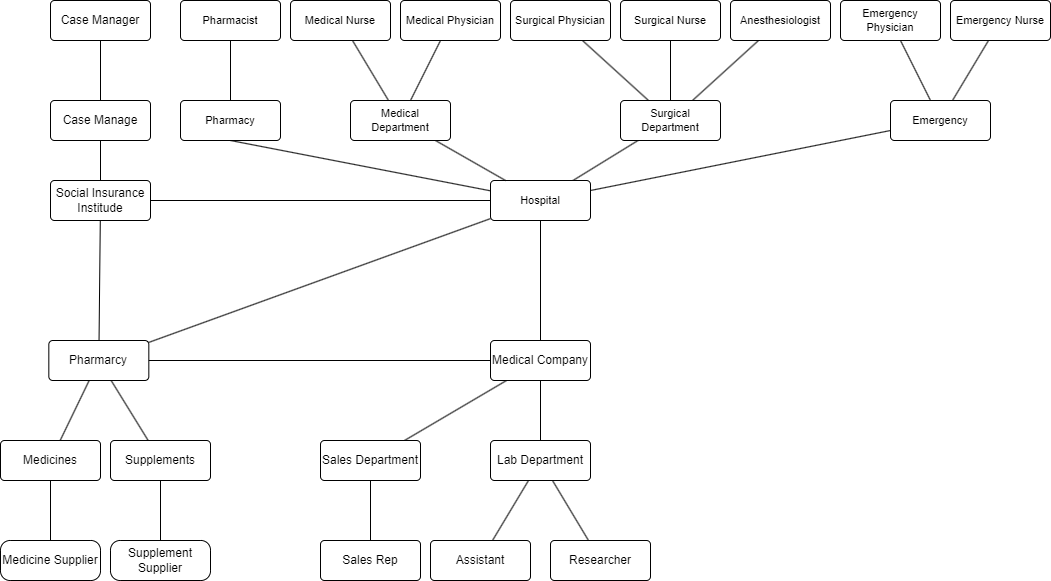

The diagram above was exported from draw.io. Its source (the exported page's mxGraphModel, read from the mxfile embedded in the PNG):
<mxGraphModel dx="2019" dy="661" grid="1" gridSize="10" guides="1" tooltips="1" connect="1" arrows="1" fold="1" page="1" pageScale="1" pageWidth="850" pageHeight="1100" math="0" shadow="0">
  <root>
    <mxCell id="0" />
    <mxCell id="1" parent="0" />
    <mxCell id="C0Z8HuVt6KL_l40jy58e-29" value="" style="edgeStyle=none;shape=connector;rounded=0;orthogonalLoop=1;jettySize=auto;html=1;strokeColor=default;align=center;verticalAlign=middle;fontFamily=Helvetica;fontSize=11;fontColor=default;labelBackgroundColor=default;endArrow=none;" parent="1" source="C0Z8HuVt6KL_l40jy58e-5" target="C0Z8HuVt6KL_l40jy58e-7" edge="1">
      <mxGeometry relative="1" as="geometry">
        <mxPoint x="-170.0033333333335" y="800" as="targetPoint" />
      </mxGeometry>
    </mxCell>
    <mxCell id="C0Z8HuVt6KL_l40jy58e-30" value="" style="edgeStyle=none;shape=connector;rounded=0;orthogonalLoop=1;jettySize=auto;html=1;strokeColor=default;align=center;verticalAlign=middle;fontFamily=Helvetica;fontSize=11;fontColor=default;labelBackgroundColor=default;endArrow=none;" parent="1" source="C0Z8HuVt6KL_l40jy58e-5" target="C0Z8HuVt6KL_l40jy58e-6" edge="1">
      <mxGeometry relative="1" as="geometry" />
    </mxCell>
    <mxCell id="C0Z8HuVt6KL_l40jy58e-5" value="Pharmarcy" style="rounded=1;arcSize=10;whiteSpace=wrap;html=1;align=center;" parent="1" vertex="1">
      <mxGeometry x="-161.67000000000002" y="680" width="100" height="40" as="geometry" />
    </mxCell>
    <mxCell id="C0Z8HuVt6KL_l40jy58e-31" value="" style="edgeStyle=none;shape=connector;rounded=0;orthogonalLoop=1;jettySize=auto;html=1;strokeColor=default;align=center;verticalAlign=middle;fontFamily=Helvetica;fontSize=11;fontColor=default;labelBackgroundColor=default;endArrow=none;" parent="1" source="C0Z8HuVt6KL_l40jy58e-6" target="2" edge="1">
      <mxGeometry relative="1" as="geometry" />
    </mxCell>
    <mxCell id="C0Z8HuVt6KL_l40jy58e-6" value="Supplements" style="rounded=1;arcSize=10;whiteSpace=wrap;html=1;align=center;" parent="1" vertex="1">
      <mxGeometry x="-100.00000000000001" y="780" width="100" height="40" as="geometry" />
    </mxCell>
    <mxCell id="C0Z8HuVt6KL_l40jy58e-32" value="" style="edgeStyle=none;shape=connector;rounded=0;orthogonalLoop=1;jettySize=auto;html=1;strokeColor=default;align=center;verticalAlign=middle;fontFamily=Helvetica;fontSize=11;fontColor=default;labelBackgroundColor=default;endArrow=none;" parent="1" source="C0Z8HuVt6KL_l40jy58e-7" target="C0Z8HuVt6KL_l40jy58e-8" edge="1">
      <mxGeometry relative="1" as="geometry">
        <mxPoint x="-159.49608695652154" y="820" as="sourcePoint" />
      </mxGeometry>
    </mxCell>
    <mxCell id="C0Z8HuVt6KL_l40jy58e-8" value="Medicine Supplier" style="rounded=1;arcSize=24;whiteSpace=wrap;html=1;align=center;" parent="1" vertex="1">
      <mxGeometry x="-210.00000000000003" y="880" width="100" height="40" as="geometry" />
    </mxCell>
    <mxCell id="C0Z8HuVt6KL_l40jy58e-45" style="edgeStyle=none;shape=connector;rounded=0;orthogonalLoop=1;jettySize=auto;html=1;strokeColor=default;align=center;verticalAlign=middle;fontFamily=Helvetica;fontSize=11;fontColor=default;labelBackgroundColor=default;endArrow=none;" parent="1" source="C0Z8HuVt6KL_l40jy58e-9" target="C0Z8HuVt6KL_l40jy58e-11" edge="1">
      <mxGeometry relative="1" as="geometry" />
    </mxCell>
    <mxCell id="C0Z8HuVt6KL_l40jy58e-60" style="edgeStyle=none;shape=connector;rounded=0;orthogonalLoop=1;jettySize=auto;html=1;strokeColor=default;align=center;verticalAlign=middle;fontFamily=Helvetica;fontSize=11;fontColor=default;labelBackgroundColor=default;endArrow=none;" parent="1" source="C0Z8HuVt6KL_l40jy58e-9" target="C0Z8HuVt6KL_l40jy58e-33" edge="1">
      <mxGeometry relative="1" as="geometry" />
    </mxCell>
    <mxCell id="C0Z8HuVt6KL_l40jy58e-63" style="edgeStyle=none;shape=connector;rounded=0;orthogonalLoop=1;jettySize=auto;html=1;strokeColor=default;align=center;verticalAlign=middle;fontFamily=Helvetica;fontSize=11;fontColor=default;labelBackgroundColor=default;endArrow=none;" parent="1" source="C0Z8HuVt6KL_l40jy58e-9" target="C0Z8HuVt6KL_l40jy58e-5" edge="1">
      <mxGeometry relative="1" as="geometry" />
    </mxCell>
    <mxCell id="C0Z8HuVt6KL_l40jy58e-9" value="Social Insurance Institude" style="rounded=1;arcSize=10;whiteSpace=wrap;html=1;align=center;" parent="1" vertex="1">
      <mxGeometry x="-160" y="520" width="100" height="40" as="geometry" />
    </mxCell>
    <mxCell id="C0Z8HuVt6KL_l40jy58e-10" value="Case Manager" style="rounded=1;arcSize=10;whiteSpace=wrap;html=1;align=center;" parent="1" vertex="1">
      <mxGeometry x="-160" y="340" width="100" height="40" as="geometry" />
    </mxCell>
    <mxCell id="C0Z8HuVt6KL_l40jy58e-11" value="Case Manage" style="rounded=1;arcSize=10;whiteSpace=wrap;html=1;align=center;" parent="1" vertex="1">
      <mxGeometry x="-160" y="440" width="100" height="40" as="geometry" />
    </mxCell>
    <mxCell id="C0Z8HuVt6KL_l40jy58e-26" value="" style="edgeStyle=none;shape=connector;rounded=0;orthogonalLoop=1;jettySize=auto;html=1;strokeColor=default;align=center;verticalAlign=middle;fontFamily=Helvetica;fontSize=11;fontColor=default;labelBackgroundColor=default;endArrow=none;" parent="1" source="C0Z8HuVt6KL_l40jy58e-13" target="C0Z8HuVt6KL_l40jy58e-15" edge="1">
      <mxGeometry relative="1" as="geometry" />
    </mxCell>
    <mxCell id="C0Z8HuVt6KL_l40jy58e-27" value="" style="edgeStyle=none;shape=connector;rounded=0;orthogonalLoop=1;jettySize=auto;html=1;strokeColor=default;align=center;verticalAlign=middle;fontFamily=Helvetica;fontSize=11;fontColor=default;labelBackgroundColor=default;endArrow=none;" parent="1" source="C0Z8HuVt6KL_l40jy58e-13" target="C0Z8HuVt6KL_l40jy58e-14" edge="1">
      <mxGeometry relative="1" as="geometry" />
    </mxCell>
    <mxCell id="C0Z8HuVt6KL_l40jy58e-65" style="edgeStyle=none;shape=connector;rounded=0;orthogonalLoop=1;jettySize=auto;html=1;strokeColor=default;align=center;verticalAlign=middle;fontFamily=Helvetica;fontSize=11;fontColor=default;labelBackgroundColor=default;endArrow=none;" parent="1" source="C0Z8HuVt6KL_l40jy58e-13" target="C0Z8HuVt6KL_l40jy58e-5" edge="1">
      <mxGeometry relative="1" as="geometry" />
    </mxCell>
    <mxCell id="C0Z8HuVt6KL_l40jy58e-13" value="Medical Company" style="rounded=1;arcSize=10;whiteSpace=wrap;html=1;align=center;" parent="1" vertex="1">
      <mxGeometry x="280" y="680" width="100" height="40" as="geometry" />
    </mxCell>
    <mxCell id="C0Z8HuVt6KL_l40jy58e-28" value="" style="edgeStyle=none;shape=connector;rounded=0;orthogonalLoop=1;jettySize=auto;html=1;strokeColor=default;align=center;verticalAlign=middle;fontFamily=Helvetica;fontSize=11;fontColor=default;labelBackgroundColor=default;endArrow=none;" parent="1" source="C0Z8HuVt6KL_l40jy58e-14" target="C0Z8HuVt6KL_l40jy58e-19" edge="1">
      <mxGeometry relative="1" as="geometry" />
    </mxCell>
    <mxCell id="C0Z8HuVt6KL_l40jy58e-14" value="Sales Department" style="rounded=1;arcSize=10;whiteSpace=wrap;html=1;align=center;" parent="1" vertex="1">
      <mxGeometry x="110" y="780" width="100" height="40" as="geometry" />
    </mxCell>
    <mxCell id="C0Z8HuVt6KL_l40jy58e-22" style="edgeStyle=none;shape=connector;rounded=0;orthogonalLoop=1;jettySize=auto;html=1;strokeColor=default;align=center;verticalAlign=middle;fontFamily=Helvetica;fontSize=11;fontColor=default;labelBackgroundColor=default;endArrow=none;" parent="1" source="C0Z8HuVt6KL_l40jy58e-15" target="C0Z8HuVt6KL_l40jy58e-18" edge="1">
      <mxGeometry relative="1" as="geometry" />
    </mxCell>
    <mxCell id="C0Z8HuVt6KL_l40jy58e-15" value="Lab Department" style="rounded=1;arcSize=10;whiteSpace=wrap;html=1;align=center;" parent="1" vertex="1">
      <mxGeometry x="280" y="780" width="100" height="40" as="geometry" />
    </mxCell>
    <mxCell id="C0Z8HuVt6KL_l40jy58e-17" value="Researcher" style="rounded=1;arcSize=10;whiteSpace=wrap;html=1;align=center;" parent="1" vertex="1">
      <mxGeometry x="340" y="880" width="100" height="40" as="geometry" />
    </mxCell>
    <mxCell id="C0Z8HuVt6KL_l40jy58e-18" value="Assistant" style="rounded=1;arcSize=10;whiteSpace=wrap;html=1;align=center;" parent="1" vertex="1">
      <mxGeometry x="220" y="880" width="100" height="40" as="geometry" />
    </mxCell>
    <mxCell id="C0Z8HuVt6KL_l40jy58e-19" value="Sales Rep" style="rounded=1;arcSize=10;whiteSpace=wrap;html=1;align=center;" parent="1" vertex="1">
      <mxGeometry x="110" y="880" width="100" height="40" as="geometry" />
    </mxCell>
    <mxCell id="C0Z8HuVt6KL_l40jy58e-21" value="" style="endArrow=none;html=1;rounded=0;" parent="1" source="C0Z8HuVt6KL_l40jy58e-17" target="C0Z8HuVt6KL_l40jy58e-15" edge="1">
      <mxGeometry width="50" height="50" relative="1" as="geometry">
        <mxPoint x="325" y="540" as="sourcePoint" />
        <mxPoint x="375" y="490" as="targetPoint" />
      </mxGeometry>
    </mxCell>
    <mxCell id="C0Z8HuVt6KL_l40jy58e-58" style="edgeStyle=none;shape=connector;rounded=0;orthogonalLoop=1;jettySize=auto;html=1;strokeColor=default;align=center;verticalAlign=middle;fontFamily=Helvetica;fontSize=11;fontColor=default;labelBackgroundColor=default;endArrow=none;" parent="1" source="C0Z8HuVt6KL_l40jy58e-33" target="C0Z8HuVt6KL_l40jy58e-35" edge="1">
      <mxGeometry relative="1" as="geometry" />
    </mxCell>
    <mxCell id="C0Z8HuVt6KL_l40jy58e-59" style="edgeStyle=none;shape=connector;rounded=0;orthogonalLoop=1;jettySize=auto;html=1;strokeColor=default;align=center;verticalAlign=middle;fontFamily=Helvetica;fontSize=11;fontColor=default;labelBackgroundColor=default;endArrow=none;" parent="1" source="C0Z8HuVt6KL_l40jy58e-33" target="C0Z8HuVt6KL_l40jy58e-36" edge="1">
      <mxGeometry relative="1" as="geometry" />
    </mxCell>
    <mxCell id="C0Z8HuVt6KL_l40jy58e-61" style="edgeStyle=none;shape=connector;rounded=0;orthogonalLoop=1;jettySize=auto;html=1;strokeColor=default;align=center;verticalAlign=middle;fontFamily=Helvetica;fontSize=11;fontColor=default;labelBackgroundColor=default;endArrow=none;jumpStyle=arc;" parent="1" source="C0Z8HuVt6KL_l40jy58e-33" target="C0Z8HuVt6KL_l40jy58e-13" edge="1">
      <mxGeometry relative="1" as="geometry">
        <mxPoint x="608" y="580" as="sourcePoint" />
      </mxGeometry>
    </mxCell>
    <mxCell id="C0Z8HuVt6KL_l40jy58e-62" style="edgeStyle=none;shape=connector;rounded=0;orthogonalLoop=1;jettySize=auto;html=1;strokeColor=default;align=center;verticalAlign=middle;fontFamily=Helvetica;fontSize=11;fontColor=default;labelBackgroundColor=default;endArrow=none;" parent="1" source="C0Z8HuVt6KL_l40jy58e-33" target="C0Z8HuVt6KL_l40jy58e-5" edge="1">
      <mxGeometry relative="1" as="geometry" />
    </mxCell>
    <mxCell id="C0Z8HuVt6KL_l40jy58e-33" value="Hospital" style="rounded=1;arcSize=10;whiteSpace=wrap;html=1;align=center;fontFamily=Helvetica;fontSize=11;fontColor=default;labelBackgroundColor=default;" parent="1" vertex="1">
      <mxGeometry x="280" y="520" width="100" height="40" as="geometry" />
    </mxCell>
    <mxCell id="C0Z8HuVt6KL_l40jy58e-57" style="edgeStyle=none;shape=connector;rounded=0;orthogonalLoop=1;jettySize=auto;html=1;strokeColor=default;align=center;verticalAlign=middle;fontFamily=Helvetica;fontSize=11;fontColor=default;labelBackgroundColor=default;endArrow=none;" parent="1" source="C0Z8HuVt6KL_l40jy58e-34" target="C0Z8HuVt6KL_l40jy58e-33" edge="1">
      <mxGeometry relative="1" as="geometry" />
    </mxCell>
    <mxCell id="C0Z8HuVt6KL_l40jy58e-34" value="Medical Department" style="rounded=1;arcSize=10;whiteSpace=wrap;html=1;align=center;fontFamily=Helvetica;fontSize=11;fontColor=default;labelBackgroundColor=default;" parent="1" vertex="1">
      <mxGeometry x="140" y="440" width="100" height="40" as="geometry" />
    </mxCell>
    <mxCell id="C0Z8HuVt6KL_l40jy58e-52" style="edgeStyle=none;shape=connector;rounded=0;orthogonalLoop=1;jettySize=auto;html=1;strokeColor=default;align=center;verticalAlign=middle;fontFamily=Helvetica;fontSize=11;fontColor=default;labelBackgroundColor=default;endArrow=none;" parent="1" source="C0Z8HuVt6KL_l40jy58e-35" target="C0Z8HuVt6KL_l40jy58e-41" edge="1">
      <mxGeometry relative="1" as="geometry" />
    </mxCell>
    <mxCell id="C0Z8HuVt6KL_l40jy58e-53" style="edgeStyle=none;shape=connector;rounded=0;orthogonalLoop=1;jettySize=auto;html=1;strokeColor=default;align=center;verticalAlign=middle;fontFamily=Helvetica;fontSize=11;fontColor=default;labelBackgroundColor=default;endArrow=none;" parent="1" source="C0Z8HuVt6KL_l40jy58e-35" target="C0Z8HuVt6KL_l40jy58e-40" edge="1">
      <mxGeometry relative="1" as="geometry" />
    </mxCell>
    <mxCell id="C0Z8HuVt6KL_l40jy58e-35" value="Surgical Department" style="rounded=1;arcSize=10;whiteSpace=wrap;html=1;align=center;fontFamily=Helvetica;fontSize=11;fontColor=default;labelBackgroundColor=default;" parent="1" vertex="1">
      <mxGeometry x="410" y="440" width="100" height="40" as="geometry" />
    </mxCell>
    <mxCell id="C0Z8HuVt6KL_l40jy58e-36" value="Emergency" style="rounded=1;arcSize=10;whiteSpace=wrap;html=1;align=center;fontFamily=Helvetica;fontSize=11;fontColor=default;labelBackgroundColor=default;" parent="1" vertex="1">
      <mxGeometry x="680" y="440" width="100" height="40" as="geometry" />
    </mxCell>
    <mxCell id="C0Z8HuVt6KL_l40jy58e-56" style="edgeStyle=none;shape=connector;rounded=0;orthogonalLoop=1;jettySize=auto;html=1;exitX=0.5;exitY=1;exitDx=0;exitDy=0;strokeColor=default;align=center;verticalAlign=middle;fontFamily=Helvetica;fontSize=11;fontColor=default;labelBackgroundColor=default;endArrow=none;" parent="1" source="C0Z8HuVt6KL_l40jy58e-37" target="C0Z8HuVt6KL_l40jy58e-33" edge="1">
      <mxGeometry relative="1" as="geometry" />
    </mxCell>
    <mxCell id="C0Z8HuVt6KL_l40jy58e-37" value="Pharmacy" style="rounded=1;arcSize=10;whiteSpace=wrap;html=1;align=center;fontFamily=Helvetica;fontSize=11;fontColor=default;labelBackgroundColor=default;" parent="1" vertex="1">
      <mxGeometry x="-30" y="440" width="100" height="40" as="geometry" />
    </mxCell>
    <mxCell id="C0Z8HuVt6KL_l40jy58e-54" style="edgeStyle=none;shape=connector;rounded=0;orthogonalLoop=1;jettySize=auto;html=1;strokeColor=default;align=center;verticalAlign=middle;fontFamily=Helvetica;fontSize=11;fontColor=default;labelBackgroundColor=default;endArrow=none;" parent="1" source="C0Z8HuVt6KL_l40jy58e-38" target="C0Z8HuVt6KL_l40jy58e-36" edge="1">
      <mxGeometry relative="1" as="geometry" />
    </mxCell>
    <mxCell id="C0Z8HuVt6KL_l40jy58e-38" value="Emergency Physician" style="rounded=1;arcSize=10;whiteSpace=wrap;html=1;align=center;fontFamily=Helvetica;fontSize=11;fontColor=default;labelBackgroundColor=default;" parent="1" vertex="1">
      <mxGeometry x="630" y="340" width="100" height="40" as="geometry" />
    </mxCell>
    <mxCell id="C0Z8HuVt6KL_l40jy58e-55" style="edgeStyle=none;shape=connector;rounded=0;orthogonalLoop=1;jettySize=auto;html=1;strokeColor=default;align=center;verticalAlign=middle;fontFamily=Helvetica;fontSize=11;fontColor=default;labelBackgroundColor=default;endArrow=none;" parent="1" source="C0Z8HuVt6KL_l40jy58e-39" target="C0Z8HuVt6KL_l40jy58e-36" edge="1">
      <mxGeometry relative="1" as="geometry" />
    </mxCell>
    <mxCell id="C0Z8HuVt6KL_l40jy58e-39" value="Emergency Nurse" style="rounded=1;arcSize=10;whiteSpace=wrap;html=1;align=center;fontFamily=Helvetica;fontSize=11;fontColor=default;labelBackgroundColor=default;" parent="1" vertex="1">
      <mxGeometry x="740" y="340" width="100" height="40" as="geometry" />
    </mxCell>
    <mxCell id="C0Z8HuVt6KL_l40jy58e-40" value="Anesthesiologist" style="rounded=1;arcSize=10;whiteSpace=wrap;html=1;align=center;fontFamily=Helvetica;fontSize=11;fontColor=default;labelBackgroundColor=default;" parent="1" vertex="1">
      <mxGeometry x="520" y="340" width="100" height="40" as="geometry" />
    </mxCell>
    <mxCell id="C0Z8HuVt6KL_l40jy58e-41" value="Surgical Nurse" style="rounded=1;arcSize=10;whiteSpace=wrap;html=1;align=center;fontFamily=Helvetica;fontSize=11;fontColor=default;labelBackgroundColor=default;" parent="1" vertex="1">
      <mxGeometry x="410" y="340" width="100" height="40" as="geometry" />
    </mxCell>
    <mxCell id="C0Z8HuVt6KL_l40jy58e-51" style="edgeStyle=none;shape=connector;rounded=0;orthogonalLoop=1;jettySize=auto;html=1;strokeColor=default;align=center;verticalAlign=middle;fontFamily=Helvetica;fontSize=11;fontColor=default;labelBackgroundColor=default;endArrow=none;" parent="1" source="C0Z8HuVt6KL_l40jy58e-42" target="C0Z8HuVt6KL_l40jy58e-35" edge="1">
      <mxGeometry relative="1" as="geometry" />
    </mxCell>
    <mxCell id="C0Z8HuVt6KL_l40jy58e-42" value="Surgical Physician" style="rounded=1;arcSize=10;whiteSpace=wrap;html=1;align=center;fontFamily=Helvetica;fontSize=11;fontColor=default;labelBackgroundColor=default;" parent="1" vertex="1">
      <mxGeometry x="300" y="340" width="100" height="40" as="geometry" />
    </mxCell>
    <mxCell id="C0Z8HuVt6KL_l40jy58e-50" style="edgeStyle=none;shape=connector;rounded=0;orthogonalLoop=1;jettySize=auto;html=1;strokeColor=default;align=center;verticalAlign=middle;fontFamily=Helvetica;fontSize=11;fontColor=default;labelBackgroundColor=default;endArrow=none;" parent="1" source="C0Z8HuVt6KL_l40jy58e-43" target="C0Z8HuVt6KL_l40jy58e-34" edge="1">
      <mxGeometry relative="1" as="geometry" />
    </mxCell>
    <mxCell id="C0Z8HuVt6KL_l40jy58e-43" value="Medical Physician" style="rounded=1;arcSize=10;whiteSpace=wrap;html=1;align=center;fontFamily=Helvetica;fontSize=11;fontColor=default;labelBackgroundColor=default;" parent="1" vertex="1">
      <mxGeometry x="190" y="340" width="100" height="40" as="geometry" />
    </mxCell>
    <mxCell id="C0Z8HuVt6KL_l40jy58e-49" style="edgeStyle=none;shape=connector;rounded=0;orthogonalLoop=1;jettySize=auto;html=1;strokeColor=default;align=center;verticalAlign=middle;fontFamily=Helvetica;fontSize=11;fontColor=default;labelBackgroundColor=default;endArrow=none;" parent="1" source="C0Z8HuVt6KL_l40jy58e-44" target="C0Z8HuVt6KL_l40jy58e-34" edge="1">
      <mxGeometry relative="1" as="geometry" />
    </mxCell>
    <mxCell id="C0Z8HuVt6KL_l40jy58e-44" value="Medical Nurse" style="rounded=1;arcSize=10;whiteSpace=wrap;html=1;align=center;fontFamily=Helvetica;fontSize=11;fontColor=default;labelBackgroundColor=default;" parent="1" vertex="1">
      <mxGeometry x="80" y="340" width="100" height="40" as="geometry" />
    </mxCell>
    <mxCell id="C0Z8HuVt6KL_l40jy58e-46" style="edgeStyle=none;shape=connector;rounded=0;orthogonalLoop=1;jettySize=auto;html=1;strokeColor=default;align=center;verticalAlign=middle;fontFamily=Helvetica;fontSize=11;fontColor=default;labelBackgroundColor=default;endArrow=none;" parent="1" source="C0Z8HuVt6KL_l40jy58e-11" target="C0Z8HuVt6KL_l40jy58e-10" edge="1">
      <mxGeometry relative="1" as="geometry">
        <mxPoint x="-100" y="235" as="sourcePoint" />
        <mxPoint x="-100" y="430" as="targetPoint" />
      </mxGeometry>
    </mxCell>
    <mxCell id="C0Z8HuVt6KL_l40jy58e-48" style="edgeStyle=none;shape=connector;rounded=0;orthogonalLoop=1;jettySize=auto;html=1;strokeColor=default;align=center;verticalAlign=middle;fontFamily=Helvetica;fontSize=11;fontColor=default;labelBackgroundColor=default;endArrow=none;" parent="1" source="C0Z8HuVt6KL_l40jy58e-47" target="C0Z8HuVt6KL_l40jy58e-37" edge="1">
      <mxGeometry relative="1" as="geometry" />
    </mxCell>
    <mxCell id="C0Z8HuVt6KL_l40jy58e-47" value="Pharmacist" style="rounded=1;arcSize=10;whiteSpace=wrap;html=1;align=center;fontFamily=Helvetica;fontSize=11;fontColor=default;labelBackgroundColor=default;" parent="1" vertex="1">
      <mxGeometry x="-30" y="340" width="100" height="40" as="geometry" />
    </mxCell>
    <mxCell id="C0Z8HuVt6KL_l40jy58e-66" value="" style="edgeStyle=none;shape=connector;rounded=0;orthogonalLoop=1;jettySize=auto;html=1;strokeColor=default;align=center;verticalAlign=middle;fontFamily=Helvetica;fontSize=11;fontColor=default;labelBackgroundColor=default;endArrow=none;" parent="1" target="C0Z8HuVt6KL_l40jy58e-7" edge="1">
      <mxGeometry relative="1" as="geometry">
        <mxPoint x="-159.49608695652154" y="820" as="sourcePoint" />
        <mxPoint x="-114" y="895" as="targetPoint" />
      </mxGeometry>
    </mxCell>
    <mxCell id="C0Z8HuVt6KL_l40jy58e-7" value="Medicines" style="rounded=1;arcSize=10;whiteSpace=wrap;html=1;align=center;" parent="1" vertex="1">
      <mxGeometry x="-210" y="780" width="100" height="40" as="geometry" />
    </mxCell>
    <mxCell id="2" value="Supplement Supplier" style="rounded=1;arcSize=24;whiteSpace=wrap;html=1;align=center;" parent="1" vertex="1">
      <mxGeometry x="-100" y="880" width="100" height="40" as="geometry" />
    </mxCell>
  </root>
</mxGraphModel>